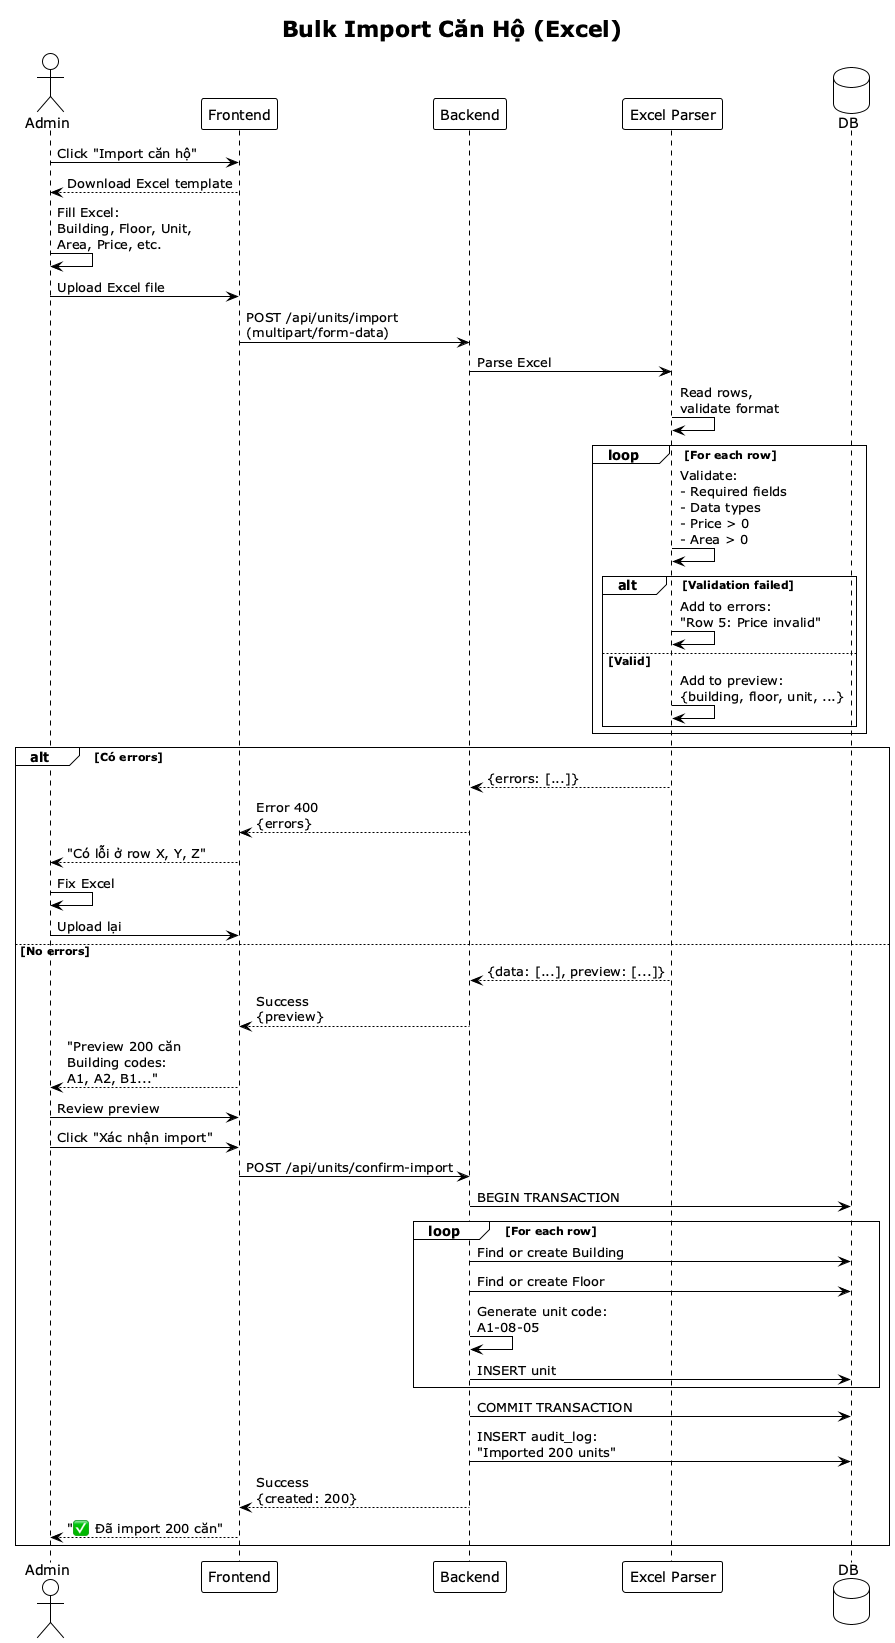

The diagram above was rendered by PlantUML. Its source (embedded in the PNG):
@startuml
!theme plain
title Bulk Import Căn Hộ (Excel)

actor "Admin" as admin
participant "Frontend" as fe
participant "Backend" as api
participant "Excel Parser" as excel
database "DB" as db

admin -> fe: Click "Import căn hộ"
fe --> admin: Download Excel template

admin -> admin: Fill Excel:\nBuilding, Floor, Unit,\nArea, Price, etc.

admin -> fe: Upload Excel file
fe -> api: POST /api/units/import\n(multipart/form-data)

api -> excel: Parse Excel
excel -> excel: Read rows,\nvalidate format

loop For each row
    excel -> excel: Validate:\n- Required fields\n- Data types\n- Price > 0\n- Area > 0
    
    alt Validation failed
        excel -> excel: Add to errors:\n"Row 5: Price invalid"
    else Valid
        excel -> excel: Add to preview:\n{building, floor, unit, ...}
    end
end

alt Có errors
    excel --> api: {errors: [...]}
    api --> fe: Error 400\n{errors}
    fe --> admin: "Có lỗi ở row X, Y, Z"
    admin -> admin: Fix Excel
    admin -> fe: Upload lại
else No errors
    excel --> api: {data: [...], preview: [...]}
    api --> fe: Success\n{preview}
    fe --> admin: "Preview 200 căn\nBuilding codes:\nA1, A2, B1..."
    
    admin -> fe: Review preview
    admin -> fe: Click "Xác nhận import"
    
    fe -> api: POST /api/units/confirm-import
    
    api -> db: BEGIN TRANSACTION
    
    loop For each row
        api -> db: Find or create Building
        api -> db: Find or create Floor
        api -> api: Generate unit code:\nA1-08-05
        api -> db: INSERT unit
    end
    
    api -> db: COMMIT TRANSACTION
    api -> db: INSERT audit_log:\n"Imported 200 units"
    
    api --> fe: Success\n{created: 200}
    fe --> admin: "✅ Đã import 200 căn"
end

@enduml